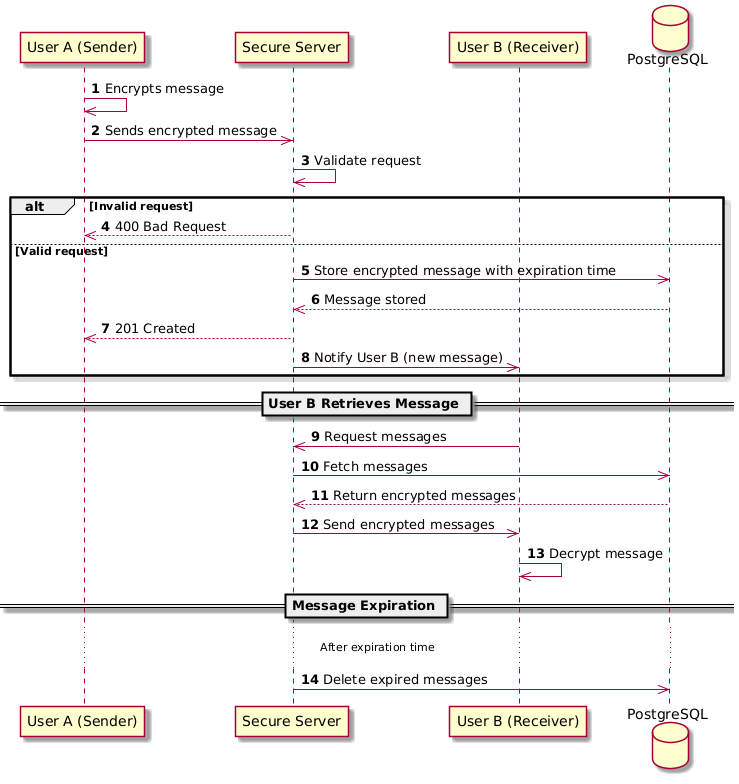

The diagram above was rendered by PlantUML. Its source (embedded in the PNG):
@startuml
skin rose
    participant "User A (Sender)" as A
    participant "Secure Server" as S
    participant "User B (Receiver)" as B
    database "PostgreSQL" as DB
    autonumber

    A->>A: Encrypts message
    A->>S: Sends encrypted message
    S->>S: Validate request

    alt Invalid request
        S-->>A: 400 Bad Request
    else Valid request
        S->>DB: Store encrypted message with expiration time
        DB-->>S: Message stored
        S-->>A: 201 Created
        S->>B: Notify User B (new message)
    end

    == User B Retrieves Message ==
    B->>S: Request messages
    S->>DB: Fetch messages
    DB-->>S: Return encrypted messages
    S->>B: Send encrypted messages
    B->>B: Decrypt message

    == Message Expiration ==
    ... After expiration time ...
    S->>DB: Delete expired messages
@enduml